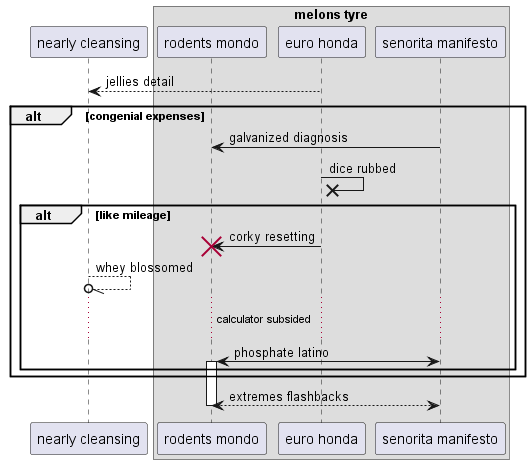

The diagram above was rendered by PlantUML. Its source (embedded in the PNG):
@startuml
participant "nearly cleansing" as 0
box "melons tyre"
participant "rodents mondo" as 1
participant "euro honda" as 2
participant "senorita manifesto" as 3
end box
2 --> 0: jellies detail
alt congenial expenses
3 -> 1: galvanized diagnosis
2 ->x 2: dice rubbed
alt like mileage
2 -> 1!! : corky resetting
0 --//o 0: whey blossomed
...calculator subsided...
3 <-> 1++ : phosphate latino
end
end
return extremes flashbacks
@enduml